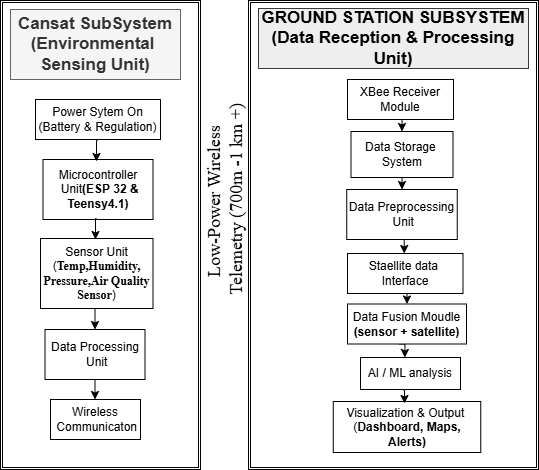

The diagram above was exported from draw.io. Its source (the exported page's mxGraphModel, read from the mxfile embedded in the PNG):
<mxGraphModel dx="1030" dy="626" grid="1" gridSize="10" guides="1" tooltips="1" connect="1" arrows="1" fold="1" page="1" pageScale="1" pageWidth="850" pageHeight="1100" math="0" shadow="0">
  <root>
    <mxCell id="0" />
    <mxCell id="1" parent="0" />
    <mxCell id="2" parent="1" style="shape=ext;double=1;rounded=0;whiteSpace=wrap;html=1;" value="" vertex="1">
      <mxGeometry height="469" width="290" x="348" y="31" as="geometry" />
    </mxCell>
    <mxCell id="3" parent="1" style="shape=ext;double=1;rounded=0;whiteSpace=wrap;html=1;" value="" vertex="1">
      <mxGeometry height="469" width="200" x="100" y="31" as="geometry" />
    </mxCell>
    <mxCell id="4" parent="1" style="whiteSpace=wrap;html=1;fillColor=#f5f5f5;fontColor=#333333;strokeColor=#666666;" value="&lt;b&gt;&lt;font style=&quot;font-size: 17px;&quot;&gt;Cansat SubSystem&lt;br&gt;(Environmental&amp;nbsp;&lt;/font&gt;&lt;/b&gt;&lt;div&gt;&lt;b&gt;&lt;font style=&quot;font-size: 17px;&quot;&gt;Sensing Unit)&lt;/font&gt;&lt;/b&gt;&lt;/div&gt;" vertex="1">
      <mxGeometry height="70" width="170" x="110" y="40" as="geometry" />
    </mxCell>
    <mxCell id="5" parent="1" style="whiteSpace=wrap;html=1;" value="Power Sytem On&lt;br&gt;(Battery &amp;amp; Regulation)" vertex="1">
      <mxGeometry height="40" width="125" x="135" y="130" as="geometry" />
    </mxCell>
    <mxCell id="6" parent="1" style="whiteSpace=wrap;html=1;" value="Microcontroller&lt;div&gt;&amp;nbsp;Unit&lt;b&gt;(ESP 32 &amp;amp; Teensy4.1)&lt;/b&gt;&lt;/div&gt;" vertex="1">
      <mxGeometry height="60" width="110" x="142.5" y="190" as="geometry" />
    </mxCell>
    <mxCell id="7" edge="1" parent="1" source="8" style="edgeStyle=orthogonalEdgeStyle;rounded=0;orthogonalLoop=1;jettySize=auto;html=1;exitX=0.5;exitY=1;exitDx=0;exitDy=0;entryX=0.5;entryY=0;entryDx=0;entryDy=0;" target="10">
      <mxGeometry relative="1" as="geometry" />
    </mxCell>
    <mxCell id="8" parent="1" style="whiteSpace=wrap;html=1;" value="Sensor Unit&lt;div&gt;&lt;div&gt;&lt;span style=&quot;background-color: transparent; color: light-dark(rgb(0, 0, 0), rgb(255, 255, 255));&quot;&gt;(&lt;font face=&quot;Times New Roman&quot;&gt;&lt;b&gt;Temp,&lt;/b&gt;&lt;/font&gt;&lt;/span&gt;&lt;span style=&quot;background-color: transparent; color: light-dark(rgb(0, 0, 0), rgb(255, 255, 255));&quot;&gt;&lt;font face=&quot;Times New Roman&quot;&gt;&lt;b&gt;Humidity,&lt;/b&gt;&lt;/font&gt;&lt;/span&gt;&lt;/div&gt;&lt;div&gt;&lt;span style=&quot;background-color: transparent; color: light-dark(rgb(0, 0, 0), rgb(255, 255, 255));&quot;&gt;&lt;font face=&quot;Times New Roman&quot;&gt;&lt;b&gt;Pressure,&lt;/b&gt;&lt;/font&gt;&lt;/span&gt;&lt;span style=&quot;background-color: transparent; color: light-dark(rgb(0, 0, 0), rgb(255, 255, 255));&quot;&gt;&lt;font face=&quot;Times New Roman&quot;&gt;&lt;b&gt;Air Quality Sensor&lt;/b&gt;&lt;/font&gt;)&lt;/span&gt;&lt;/div&gt;&lt;/div&gt;" vertex="1">
      <mxGeometry height="70" width="112.5" x="140" y="269" as="geometry" />
    </mxCell>
    <mxCell id="9" edge="1" parent="1" source="10" style="edgeStyle=orthogonalEdgeStyle;rounded=0;orthogonalLoop=1;jettySize=auto;html=1;" target="11" value="">
      <mxGeometry relative="1" as="geometry" />
    </mxCell>
    <mxCell id="10" parent="1" style="whiteSpace=wrap;html=1;" value="Data Processing&lt;div&gt;&amp;nbsp;Unit&lt;/div&gt;" vertex="1">
      <mxGeometry height="50" width="100" x="144.5" y="360" as="geometry" />
    </mxCell>
    <mxCell id="11" parent="1" style="whiteSpace=wrap;html=1;" value="Wireless&lt;div&gt;&amp;nbsp;Communicaton&lt;/div&gt;" vertex="1">
      <mxGeometry height="40" width="90" x="150" y="430" as="geometry" />
    </mxCell>
    <mxCell id="12" parent="1" style="text;html=1;whiteSpace=wrap;strokeColor=none;fillColor=none;align=center;verticalAlign=middle;rounded=0;fontStyle=1;rotation=-90;" value="&lt;font style=&quot;font-size: 18px; font-weight: normal;&quot; face=&quot;Times New Roman&quot;&gt;Low-Power Wireless&lt;/font&gt;&lt;div&gt;&lt;font style=&quot;font-size: 18px; font-weight: normal;&quot; face=&quot;Times New Roman&quot;&gt;&amp;nbsp;Telemetry (700m -1 km +)&lt;/font&gt;&lt;/div&gt;" vertex="1">
      <mxGeometry height="30" width="260" x="195" y="217" as="geometry" />
    </mxCell>
    <mxCell id="13" parent="1" style="whiteSpace=wrap;html=1;fillColor=#eeeeee;strokeColor=#36393d;" value="&lt;span style=&quot;font-size: 17px;&quot;&gt;&lt;b&gt;GROUND STATION SUBSYSTEM &lt;br&gt;(Data Reception &amp;amp; Processing Unit)&lt;/b&gt;&lt;/span&gt;" vertex="1">
      <mxGeometry height="60" width="270" x="358" y="39" as="geometry" />
    </mxCell>
    <mxCell id="14" edge="1" parent="1" source="15" style="edgeStyle=orthogonalEdgeStyle;rounded=0;orthogonalLoop=1;jettySize=auto;html=1;exitX=0.5;exitY=1;exitDx=0;exitDy=0;entryX=0.5;entryY=0;entryDx=0;entryDy=0;" target="17">
      <mxGeometry relative="1" as="geometry" />
    </mxCell>
    <mxCell id="15" parent="1" style="whiteSpace=wrap;html=1;" value="XBee Receiver Module" vertex="1">
      <mxGeometry height="40" width="106" x="447" y="110" as="geometry" />
    </mxCell>
    <mxCell id="16" edge="1" parent="1" source="17" style="edgeStyle=orthogonalEdgeStyle;rounded=0;orthogonalLoop=1;jettySize=auto;html=1;exitX=0.5;exitY=1;exitDx=0;exitDy=0;entryX=0.5;entryY=0;entryDx=0;entryDy=0;" target="19">
      <mxGeometry relative="1" as="geometry" />
    </mxCell>
    <mxCell id="17" parent="1" style="whiteSpace=wrap;html=1;" value="Data Storage&amp;nbsp;&lt;div&gt;System&lt;/div&gt;" vertex="1">
      <mxGeometry height="46" width="102" x="450.5" y="162" as="geometry" />
    </mxCell>
    <mxCell id="18" edge="1" parent="1" style="edgeStyle=orthogonalEdgeStyle;rounded=0;orthogonalLoop=1;jettySize=auto;html=1;exitX=0.5;exitY=1;exitDx=0;exitDy=0;entryX=0.5;entryY=0;entryDx=0;entryDy=0;">
      <mxGeometry relative="1" as="geometry">
        <mxPoint x="500.5" y="270" as="sourcePoint" />
        <mxPoint x="503.7499999999998" y="284" as="targetPoint" />
      </mxGeometry>
    </mxCell>
    <mxCell id="19" parent="1" style="whiteSpace=wrap;html=1;" value="Data Preprocessing&lt;div&gt;&amp;nbsp;Unit&lt;/div&gt;" vertex="1">
      <mxGeometry height="50" width="110.5" x="446.25" y="220" as="geometry" />
    </mxCell>
    <mxCell id="20" edge="1" parent="1" source="21" style="edgeStyle=orthogonalEdgeStyle;rounded=0;orthogonalLoop=1;jettySize=auto;html=1;exitX=0.5;exitY=1;exitDx=0;exitDy=0;entryX=0.5;entryY=0;entryDx=0;entryDy=0;" target="23">
      <mxGeometry relative="1" as="geometry" />
    </mxCell>
    <mxCell id="21" parent="1" style="whiteSpace=wrap;html=1;" value="Staellite data&amp;nbsp;&lt;div&gt;Interface&lt;/div&gt;" vertex="1">
      <mxGeometry height="40" width="115.5" x="447" y="284" as="geometry" />
    </mxCell>
    <mxCell id="22" edge="1" parent="1" style="edgeStyle=orthogonalEdgeStyle;rounded=0;orthogonalLoop=1;jettySize=auto;html=1;exitX=0.5;exitY=1;exitDx=0;exitDy=0;entryX=0.5;entryY=0;entryDx=0;entryDy=0;">
      <mxGeometry relative="1" as="geometry">
        <mxPoint x="498.5" y="374.5" as="sourcePoint" />
        <mxPoint x="504.375" y="388" as="targetPoint" />
      </mxGeometry>
    </mxCell>
    <mxCell id="23" parent="1" style="whiteSpace=wrap;html=1;" value="Data Fusion Moudle&lt;br&gt;&lt;b&gt;(sensor + satellite)&lt;/b&gt;" vertex="1">
      <mxGeometry height="40" width="119" x="447" y="334.5" as="geometry" />
    </mxCell>
    <mxCell id="24" parent="1" style="whiteSpace=wrap;html=1;" value="AI / ML analysis" vertex="1">
      <mxGeometry height="32" width="100" x="460" y="388" as="geometry" />
    </mxCell>
    <mxCell id="25" parent="1" style="whiteSpace=wrap;html=1;" value="Visualization &amp;amp; Output&amp;nbsp; (&lt;b&gt;Dashboard, Maps, Alerts)&lt;/b&gt;" vertex="1">
      <mxGeometry height="51" width="147.5" x="432.75" y="432" as="geometry" />
    </mxCell>
    <mxCell id="26" edge="1" parent="1" style="edgeStyle=orthogonalEdgeStyle;rounded=0;orthogonalLoop=1;jettySize=auto;html=1;exitX=0.5;exitY=1;exitDx=0;exitDy=0;entryX=0.5;entryY=0;entryDx=0;entryDy=0;">
      <mxGeometry relative="1" as="geometry">
        <mxPoint x="196" y="249" as="sourcePoint" />
        <mxPoint x="195" y="270" as="targetPoint" />
      </mxGeometry>
    </mxCell>
    <mxCell id="27" edge="1" parent="1" style="edgeStyle=orthogonalEdgeStyle;rounded=0;orthogonalLoop=1;jettySize=auto;html=1;exitX=0.5;exitY=1;exitDx=0;exitDy=0;entryX=0.5;entryY=0;entryDx=0;entryDy=0;">
      <mxGeometry relative="1" as="geometry">
        <mxPoint x="197" y="171" as="sourcePoint" />
        <mxPoint x="196" y="192" as="targetPoint" />
      </mxGeometry>
    </mxCell>
    <mxCell id="28" edge="1" parent="1" style="edgeStyle=orthogonalEdgeStyle;rounded=0;orthogonalLoop=1;jettySize=auto;html=1;exitX=0.5;exitY=1;exitDx=0;exitDy=0;entryX=0.5;entryY=0;entryDx=0;entryDy=0;">
      <mxGeometry relative="1" as="geometry">
        <mxPoint x="503" y="421" as="sourcePoint" />
        <mxPoint x="504" y="434" as="targetPoint" />
      </mxGeometry>
    </mxCell>
  </root>
</mxGraphModel>